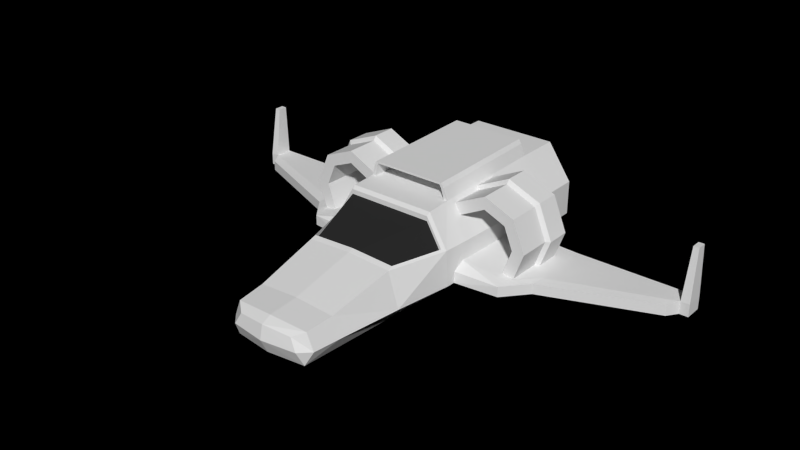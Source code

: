 # Source: Spaceship5.blend  (saved by Blender 2.76.0; exported with 4.5.12 LTS)
import bpy
from mathutils import Matrix  # noqa: F401  (used for matrix-valued properties, if any)

bpy.ops.wm.read_factory_settings(use_empty=True)
scene = bpy.context.scene
scene.name = 'Scene'

# ---- collections
col_collection_1 = bpy.data.collections.new('Collection 1'); scene.collection.children.link(col_collection_1)

# ---- materials (node trees are filled in below, after node groups)
mat_white = bpy.data.materials.new('White')
mat_white.alpha_threshold = 0.0
mat_white.use_transparent_shadow = False
mat_white.roughness = 0.5
mat_black = bpy.data.materials.new('Black')
mat_black.alpha_threshold = 0.0
mat_black.use_transparent_shadow = False
mat_black.diffuse_color = (0.02539, 0.02539, 0.02539, 1.0)
mat_black.roughness = 0.5

# ---- material node trees

# ---- world
world_world = bpy.data.worlds.new('World'); scene.world = world_world
world_world.color = (0.0, 0.0, 0.0)
world_world.use_sun_shadow = False
world_world.sun_shadow_jitter_overblur = 0.0
world_world.cycles.sampling_method = 'MANUAL'
world_world.cycles.sample_map_resolution = 256
world_world.light_settings.ao_factor = 0.3619

# ---- meshes
me_cylinder = bpy.data.meshes.new('Cylinder')
me_cylinder.from_pydata([(0.9229, 2.769, 1.87), (1.455, 2.769, 1.111), (1.286, 2.769, 1.046), (0.9002, 2.769, 1.596), (0.9229, 1.825, 1.87), (1.455, 1.825, 1.111), (1.455, 2.769, 0.3765), (1.286, 2.769, 0.513), (1.286, 1.825, 1.046), (0.9002, 1.825, 1.596), (0.9252, -0.7401, 1.806), (0.9844, -0.5641, 1.722), (0.9949, 0.1371, 1.727), (0.9462, 0.1994, 1.798), (0.9523, 0.7006, 1.801), (1.085, 0.9205, 1.617), (1.164, 0.9205, 1.505), (1.455, 1.825, 0.3765), (0.9815, 2.769, 0.005337), (0.9427, 2.769, 0.2439), (1.286, 1.825, 0.513), (0.9427, 1.825, 0.2439), (1.119, -0.5641, 1.508), (1.37, -0.7401, 1.1), (0.8439, 1.802, 2.12), (0.8461, -0.7635, 2.057), (1.453, 1.721, 0.6075), (0.9815, 1.825, 0.005337), (1.439, 1.09, 0.7256), (1.385, -0.7401, 0.7326), (0.9263, -1.264, 1.776), (0.8435, -0.7401, 1.806), (0.7903, 1.799, 2.21), (0.7926, -0.7669, 2.147), (1.453, 1.721, 0.3758), (0.9837, -0.7401, 0.00612), (1.405, 1.721, 0.337), (2.327, 0.8297, 0.5761), (2.33, 1.09, 0.5761), (2.107, 0.9205, 0.6132), (2.236, 0.9205, 0.5915), (1.381, -0.8184, 0.7333), (2.306, -0.7074, 0.5761), (2.308, -0.5641, 0.5761), (2.126, -0.5641, 0.6066), (1.329, -1.264, 1.095), (0.7881, -0.7615, 2.041), (0.7506, -0.7639, 2.104), (1.94, 1.721, 0.5532), (1.94, 1.721, 0.3362), (1.362, 1.09, 0.3063), (2.46, 0.7006, 0.5709), (2.459, 0.1994, 0.5706), (2.371, 0.1371, 0.574), (2.371, -0.5641, 0.5736), (2.724, -0.1773, 0.5602), (2.74, 1.089, 0.5602), (1.371, -1.054, 0.5831), (0.9184, -1.339, 1.714), (1.26, -1.339, 1.136), (0.7881, -0.2065, 2.041), (0.8435, -0.185, 1.806), (0.7506, -0.2088, 2.104), (2.33, 1.09, 0.3133), (1.334, -0.8228, 0.3062), (0.9848, -1.264, 0.01488), (2.74, 1.089, 0.2974), (2.302, -0.9608, 0.5532), (3.307, 0.03978, 0.5602), (3.319, 1.089, 0.5602), (0.9582, -2.489, 1.073), (0.9455, -2.378, 1.118), (0.9184, -1.339, 1.613), (1.26, -1.339, 1.035), (2.306, -0.7074, 0.3133), (0.8798, -2.489, -0.005365), (2.724, -0.1773, 0.2974), (3.319, 1.089, 0.2974), (2.717, -0.4306, 0.5373), (5.126, 0.7173, 0.5602), (5.126, 1.088, 0.5602), (1.374, -1.264, 0.3533), (0.9455, -2.378, 1.017), (1.334, -0.824, 0.3062), (1.189, -2.489, 0.3442), (2.717, -0.4306, 0.3203), (3.307, 0.03978, 0.2974), (5.126, 1.088, 0.2974), (2.302, -0.9608, 0.3362), (3.269, -0.2136, 0.5373), (5.16, 0.8735, 1.637), (5.16, 1.073, 1.637), (1.383, -1.08, 0.3559), (0.8114, -4.544, 0.03654), (3.269, -0.2136, 0.3203), (5.126, 0.7173, 0.2974), (5.312, 1.088, 0.5602), (5.312, 1.088, 0.2974), (4.989, 0.464, 0.5373), (5.278, 1.073, 1.637), (5.312, 0.7173, 0.5602), (5.278, 0.8735, 1.637), (0.8639, -3.878, 0.7446), (1.032, -3.878, 0.3442), (0.7482, -4.688, 0.3442), (4.989, 0.464, 0.3203), (5.312, 0.7173, 0.2974), (0.9689, -4.463, 0.3407), (0.8204, -4.474, 0.6944), (0.61, -4.649, 0.5932), (2.574, -0.5641, 1.136), (2.307, -0.5641, 1.136), (2.574, 0.1371, 1.136), (2.305, -0.5641, 1.784), (2.117, -0.5641, 1.596), (2.284, 0.9205, 1.136), (2.305, 0.1371, 1.784), (1.657, -0.5641, 2.053), (1.657, -0.5641, 1.786), (2.101, 0.9205, 1.579), (2.665, 0.1994, 1.136), (2.37, 0.1994, 1.849), (1.657, 0.1371, 2.053), (1.658, 0.9205, 1.762), (2.202, 0.9205, 1.68), (2.427, 0.9205, 1.136), (2.665, 0.7006, 1.136), (1.658, 0.1994, 2.144), (2.37, 0.7006, 1.849), (1.658, 0.9205, 1.905), (1.658, 0.7006, 2.144), (-0.9229, 2.769, 1.87), (-1.455, 2.769, 1.111), (-1.286, 2.769, 1.046), (-0.9002, 2.769, 1.596), (6.982e-08, 2.769, 1.87), (6.982e-08, 2.769, 1.596), (-0.9229, 1.825, 1.87), (-1.455, 1.825, 1.111), (-1.455, 2.769, 0.3765), (-1.286, 2.769, 0.513), (-1.286, 1.825, 1.046), (-0.9002, 1.825, 1.596), (6.982e-08, 1.825, 1.87), (6.982e-08, 1.825, 1.596), (-0.9252, -0.7401, 1.806), (-0.9844, -0.5641, 1.722), (-0.9949, 0.1371, 1.727), (-0.9462, 0.1994, 1.798), (-0.9523, 0.7006, 1.801), (-1.085, 0.9205, 1.617), (-1.164, 0.9205, 1.505), (-1.455, 1.825, 0.3765), (-0.9815, 2.769, 0.005337), (-0.9427, 2.769, 0.2439), (-1.286, 1.825, 0.513), (-0.9427, 1.825, 0.2439), (6.982e-08, 1.825, 0.2437), (6.982e-08, 1.805, 2.126), (-1.119, -0.5641, 1.508), (-1.37, -0.7401, 1.1), (-0.8439, 1.802, 2.12), (-0.8461, -0.7635, 2.057), (-1.453, 1.721, 0.6075), (-0.9815, 1.825, 0.005337), (6.982e-08, 2.769, 0.005112), (6.982e-08, 2.769, 0.2437), (-1.439, 1.09, 0.7256), (-1.385, -0.7401, 0.7326), (-0.9263, -1.264, 1.776), (-0.8435, -0.7401, 1.806), (-0.7903, 1.799, 2.21), (-0.7926, -0.7669, 2.147), (-1.453, 1.721, 0.3758), (-0.9837, -0.7401, 0.00612), (-1.405, 1.721, 0.337), (6.982e-08, 1.825, 0.005112), (-2.327, 0.8297, 0.5761), (-2.33, 1.09, 0.5761), (-2.107, 0.9205, 0.6132), (-2.236, 0.9205, 0.5915), (-1.381, -0.8184, 0.7333), (-2.306, -0.7074, 0.5761), (-2.308, -0.5641, 0.5761), (-2.126, -0.5641, 0.6066), (-1.329, -1.264, 1.095), (-0.7881, -0.7615, 2.041), (-0.7506, -0.7639, 2.104), (6.982e-08, 1.799, 2.21), (6.982e-08, -0.7669, 2.147), (-1.94, 1.721, 0.5532), (-1.94, 1.721, 0.3362), (-1.362, 1.09, 0.3063), (6.982e-08, -0.7401, 0.005906), (6.982e-08, 1.802, 2.168), (-2.46, 0.7006, 0.5709), (-2.459, 0.1994, 0.5706), (-2.371, 0.1371, 0.574), (-2.371, -0.5641, 0.5736), (-2.724, -0.1773, 0.5602), (-2.74, 1.089, 0.5602), (-1.371, -1.054, 0.5831), (-0.9184, -1.339, 1.714), (-1.26, -1.339, 1.136), (6.982e-08, -1.264, 1.776), (-0.7881, -0.2065, 2.041), (-0.8435, -0.185, 1.806), (6.982e-08, -0.7639, 2.104), (-0.7506, -0.2088, 2.104), (-2.33, 1.09, 0.3133), (-1.334, -0.8228, 0.3062), (6.982e-08, -1.264, 0.01468), (-0.9848, -1.264, 0.01488), (-2.74, 1.089, 0.2974), (-2.302, -0.9608, 0.5532), (-3.307, 0.03978, 0.5602), (-3.319, 1.089, 0.5602), (-0.9582, -2.489, 1.073), (-0.9455, -2.378, 1.118), (6.982e-08, -1.339, 1.714), (-0.9184, -1.339, 1.613), (-1.26, -1.339, 1.035), (6.982e-08, -0.7401, 1.806), (6.982e-08, -0.185, 1.806), (6.982e-08, -0.2065, 2.041), (6.982e-08, -0.2088, 2.104), (-2.306, -0.7074, 0.3133), (-0.8798, -2.489, -0.005365), (6.982e-08, -2.489, -0.005518), (-2.724, -0.1773, 0.2974), (-3.319, 1.089, 0.2974), (-2.717, -0.4306, 0.5373), (-5.126, 0.7173, 0.5602), (-5.126, 1.088, 0.5602), (-1.374, -1.264, 0.3533), (6.982e-08, -2.378, 1.161), (-0.9455, -2.378, 1.017), (6.982e-08, -1.339, 1.613), (-1.334, -0.824, 0.3062), (-1.189, -2.489, 0.3442), (6.982e-08, -4.642, 0.03639), (-2.717, -0.4306, 0.3203), (-3.307, 0.03978, 0.2974), (-5.126, 1.088, 0.2974), (-2.302, -0.9608, 0.3362), (-3.269, -0.2136, 0.5373), (-5.16, 0.8735, 1.637), (-5.16, 1.073, 1.637), (-1.383, -1.08, 0.3559), (6.982e-08, -2.489, 1.123), (6.982e-08, -2.378, 1.06), (-0.8114, -4.544, 0.03654), (-3.269, -0.2136, 0.3203), (-5.126, 0.7173, 0.2974), (-5.312, 1.088, 0.5602), (-5.312, 1.088, 0.2974), (-4.989, 0.464, 0.5373), (-5.278, 1.073, 1.637), (-5.312, 0.7173, 0.5602), (-5.278, 0.8735, 1.637), (-0.8639, -3.878, 0.7446), (-1.032, -3.878, 0.3442), (-0.7482, -4.688, 0.3442), (-4.989, 0.464, 0.3203), (-5.312, 0.7173, 0.2974), (6.982e-08, -3.878, 0.7949), (-0.9689, -4.463, 0.3407), (6.982e-08, -4.792, 0.346), (-0.8204, -4.474, 0.6944), (-0.61, -4.649, 0.5932), (6.982e-08, -4.521, 0.7412), (6.982e-08, -4.727, 0.6435), (-2.574, -0.5641, 1.136), (-2.307, -0.5641, 1.136), (-2.574, 0.1371, 1.136), (-2.305, -0.5641, 1.784), (-2.117, -0.5641, 1.596), (-2.284, 0.9205, 1.136), (-2.305, 0.1371, 1.784), (-1.657, -0.5641, 2.053), (-1.657, -0.5641, 1.786), (-2.101, 0.9205, 1.579), (-2.665, 0.1994, 1.136), (-2.37, 0.1994, 1.849), (-1.657, 0.1371, 2.053), (-1.658, 0.9205, 1.762), (-2.202, 0.9205, 1.68), (-2.427, 0.9205, 1.136), (-2.665, 0.7006, 1.136), (-1.658, 0.1994, 2.144), (-2.37, 0.7006, 1.849), (-1.658, 0.9205, 1.905), (-1.658, 0.7006, 2.144)], [], [(0, 1, 2, 3), (135, 0, 3, 136), (4, 5, 1, 0), (1, 6, 7, 2), (3, 2, 8, 9), (143, 4, 0, 135), (136, 3, 9, 144), (5, 17, 6, 1), (6, 18, 19, 7), (2, 7, 20, 8), (20, 21, 157, 144, 9, 8), (143, 158, 24, 4), (10, 4, 24, 25), (17, 27, 18, 6), (18, 165, 166, 19), (7, 19, 21, 20), (19, 166, 157, 21), (28, 5, 23, 29), (10, 30, 45, 23), (10, 25, 46, 31), (25, 24, 32, 33), (27, 176, 165, 18), (26, 34, 17, 5, 28), (25, 33, 47, 46), (188, 189, 33, 32), (126, 51, 37), (40, 125, 126, 37), (193, 176, 27, 35), (36, 49, 63, 50), (188, 32, 24, 158, 194), (28, 38, 48, 26), (41, 57, 67, 42), (67, 57, 92, 88), (38, 37, 51, 52, 53, 54, 43, 42, 55, 56), (81, 92, 57), (45, 30, 58, 59), (204, 30, 10, 31, 222), (31, 46, 60, 61), (33, 189, 207, 47), (46, 47, 62, 60), (38, 63, 49, 48), (211, 193, 35, 65), (63, 38, 56, 66), (42, 67, 78, 55), (56, 55, 68, 69), (64, 65, 35), (70, 45, 59, 71), (30, 204, 219, 58), (59, 58, 72, 73), (222, 31, 61, 223), (223, 61, 60, 224), (47, 207, 225, 62), (224, 60, 62, 225), (14, 130, 129, 15), (211, 65, 75, 228), (74, 63, 66, 76), (66, 56, 69, 77), (55, 78, 89, 68), (69, 68, 79, 80), (71, 235, 249, 70), (45, 70, 84, 81), (71, 59, 73, 82), (58, 219, 237, 72), (73, 72, 82), (228, 75, 93, 240), (76, 85, 88, 74), (76, 66, 77, 86), (77, 69, 80, 87), (67, 88, 85, 78), (68, 89, 98, 79), (80, 79, 90, 91), (23, 45, 81, 57), (235, 71, 82, 250), (72, 237, 250, 82), (75, 84, 103, 93), (85, 76, 86, 94), (86, 77, 87, 95), (87, 80, 96, 97), (78, 85, 94, 89), (96, 80, 91, 99), (79, 100, 101, 90), (91, 90, 101, 99), (63, 74, 83, 64, 50), (64, 83, 92, 81, 65), (70, 249, 265, 102), (84, 70, 102, 103), (83, 74, 88, 92), (93, 104, 267, 240), (94, 86, 95, 105), (95, 87, 97, 106), (96, 100, 106, 97), (89, 94, 105, 98), (98, 105, 95, 79), (100, 96, 99, 101), (95, 106, 100, 79), (93, 103, 107), (104, 93, 107), (102, 265, 270, 108), (103, 102, 108, 107), (104, 109, 271, 267), (107, 108, 109, 104), (108, 270, 271, 109), (53, 112, 110, 54), (110, 113, 114, 111), (115, 39, 44, 111), (110, 112, 116, 113), (113, 117, 118, 114), (119, 115, 111, 114), (52, 120, 112, 53), (116, 112, 120, 121), (113, 116, 122, 117), (35, 27, 17, 34, 36, 50, 64), (123, 119, 114, 118), (124, 125, 115, 119), (37, 38, 28, 29, 41, 42, 43, 44, 39, 40), (51, 126, 120, 52), (122, 116, 121, 127), (120, 126, 128, 121), (5, 4, 10, 11, 12, 13, 14, 15, 16), (16, 123, 118, 22), (129, 124, 119, 123), (128, 126, 125, 124), (39, 115, 125, 40), (121, 128, 130, 127), (15, 129, 123, 16), (130, 128, 124, 129), (127, 13, 12, 122), (13, 127, 130, 14), (54, 110, 111, 44, 43), (23, 57, 41, 29), (26, 48, 49, 36, 34), (5, 16, 22, 11, 10, 23), (22, 118, 117, 11), (117, 122, 12, 11), (65, 81, 84, 75), (131, 134, 133, 132), (135, 136, 134, 131), (137, 131, 132, 138), (132, 133, 140, 139), (134, 142, 141, 133), (143, 135, 131, 137), (136, 144, 142, 134), (138, 132, 139, 152), (139, 140, 154, 153), (133, 141, 155, 140), (155, 141, 142, 144, 157, 156), (143, 137, 161, 158), (145, 162, 161, 137), (152, 139, 153, 164), (153, 154, 166, 165), (140, 155, 156, 154), (154, 156, 157, 166), (167, 168, 160, 138), (145, 160, 185, 169), (145, 170, 186, 162), (162, 172, 171, 161), (164, 153, 165, 176), (163, 167, 138, 152, 173), (162, 186, 187, 172), (188, 171, 172, 189), (288, 177, 195), (180, 177, 288, 287), (193, 174, 164, 176), (175, 192, 209, 191), (188, 194, 158, 161, 171), (167, 163, 190, 178), (181, 182, 214, 201), (214, 244, 248, 201), (178, 200, 199, 182, 183, 198, 197, 196, 195, 177), (234, 201, 248), (185, 203, 202, 169), (204, 222, 170, 145, 169), (170, 206, 205, 186), (172, 187, 207, 189), (186, 205, 208, 187), (178, 190, 191, 209), (211, 212, 174, 193), (209, 213, 200, 178), (182, 199, 231, 214), (200, 216, 215, 199), (210, 174, 212), (217, 218, 203, 185), (169, 202, 219, 204), (203, 221, 220, 202), (222, 223, 206, 170), (223, 224, 205, 206), (187, 208, 225, 207), (224, 225, 208, 205), (149, 150, 291, 292), (211, 228, 227, 212), (226, 229, 213, 209), (213, 230, 216, 200), (199, 215, 245, 231), (216, 233, 232, 215), (218, 217, 249, 235), (185, 234, 239, 217), (218, 236, 221, 203), (202, 220, 237, 219), (221, 236, 220), (228, 240, 251, 227), (229, 226, 244, 241), (229, 242, 230, 213), (230, 243, 233, 216), (214, 231, 241, 244), (215, 232, 256, 245), (233, 247, 246, 232), (160, 201, 234, 185), (235, 250, 236, 218), (220, 236, 250, 237), (227, 251, 261, 239), (241, 252, 242, 229), (242, 253, 243, 230), (243, 255, 254, 233), (231, 245, 252, 241), (254, 257, 247, 233), (232, 246, 259, 258), (247, 257, 259, 246), (209, 192, 210, 238, 226), (210, 212, 234, 248, 238), (217, 260, 265, 249), (239, 261, 260, 217), (238, 248, 244, 226), (251, 240, 267, 262), (252, 263, 253, 242), (253, 264, 255, 243), (254, 255, 264, 258), (245, 256, 263, 252), (256, 232, 253, 263), (258, 259, 257, 254), (253, 232, 258, 264), (251, 266, 261), (262, 266, 251), (260, 268, 270, 265), (261, 266, 268, 260), (262, 267, 271, 269), (266, 262, 269, 268), (268, 269, 271, 270), (197, 198, 272, 274), (272, 273, 276, 275), (277, 273, 184, 179), (272, 275, 278, 274), (275, 276, 280, 279), (281, 276, 273, 277), (196, 197, 274, 282), (278, 283, 282, 274), (275, 279, 284, 278), (174, 210, 192, 175, 173, 152, 164), (285, 280, 276, 281), (286, 281, 277, 287), (177, 180, 179, 184, 183, 182, 181, 168, 167, 178), (195, 196, 282, 288), (284, 289, 283, 278), (282, 283, 290, 288), (138, 151, 150, 149, 148, 147, 146, 145, 137), (151, 159, 280, 285), (291, 285, 281, 286), (290, 286, 287, 288), (179, 180, 287, 277), (283, 289, 292, 290), (150, 151, 285, 291), (292, 291, 286, 290), (289, 284, 147, 148), (148, 149, 292, 289), (198, 183, 184, 273, 272), (160, 168, 181, 201), (163, 173, 175, 191, 190), (138, 160, 145, 146, 159, 151), (159, 146, 279, 280), (279, 146, 147, 284), (212, 227, 239, 234)])
me_cylinder.polygons.foreach_set('material_index', [0, 0, 0, 0, 0, 0, 0, 0, 0, 0, 0, 0, 0, 0, 0, 0, 0, 0, 0, 0, 0, 0, 0, 0, 0, 0, 0, 0, 0, 0, 0, 0, 0, 0, 0, 0, 0, 0, 0, 0, 0, 0, 0, 0, 0, 0, 0, 0, 0, 0, 0, 0, 0, 0, 0, 0, 0, 0, 0, 0, 0, 0, 0, 1, 0, 0, 0, 0, 0, 0, 0, 0, 0, 1, 0, 0, 0, 0, 0, 0, 0, 0, 0, 0, 0, 0, 0, 0, 0, 0, 0, 0, 0, 0, 0, 0, 0, 0, 0, 0, 0, 0, 0, 0, 0, 0, 0, 0, 0, 0, 0, 0, 0, 0, 0, 0, 0, 0, 0, 0, 0, 0, 0, 0, 0, 0, 0, 0, 0, 0, 0, 0, 0, 0, 0, 0, 0, 0, 0, 0, 0, 0, 0, 0, 0, 0, 0, 0, 0, 0, 0, 0, 0, 0, 0, 0, 0, 0, 0, 0, 0, 0, 0, 0, 0, 0, 0, 0, 0, 0, 0, 0, 0, 0, 0, 0, 0, 0, 0, 0, 0, 0, 0, 0, 0, 0, 0, 0, 0, 0, 0, 0, 0, 0, 0, 0, 0, 0, 1, 0, 0, 0, 0, 0, 0, 0, 0, 0, 1, 0, 0, 0, 0, 0, 0, 0, 0, 0, 0, 0, 0, 0, 0, 0, 0, 0, 0, 0, 0, 0, 0, 0, 0, 0, 0, 0, 0, 0, 0, 0, 0, 0, 0, 0, 0, 0, 0, 0, 0, 0, 0, 0, 0, 0, 0, 0, 0, 0, 0, 0, 0, 0, 0, 0, 0, 0, 0, 0, 0, 0])
me_cylinder.materials.append(mat_white)
me_cylinder.materials.append(mat_black)
me_cylinder.use_remesh_preserve_volume = False
me_cylinder.use_remesh_preserve_attributes = False
me_cylinder.use_mirror_vertex_groups = False
me_cylinder.update()

# ---- objects
ob_spaceship5 = bpy.data.objects.new('Spaceship5', me_cylinder)

# ---- transforms, parenting, visibility, modifiers, constraints
ob_spaceship5.location = (0.0, 0.0, 0.0)
ob_spaceship5.lineart.crease_threshold = 0.0

# ---- collection membership
col_collection_1.objects.link(ob_spaceship5)

# ---- scene / render settings (as saved in the file)
scene.frame_start = 1; scene.frame_end = 250; scene.frame_set(1)
scene.render.engine = 'BLENDER_EEVEE_NEXT'
scene.render.resolution_percentage = 50
scene.render.dither_intensity = 0.0
scene.cycles.use_denoising = False
scene.cycles.samples = 10
scene.cycles.sampling_pattern = 'TABULATED_SOBOL'
scene.cycles.light_sampling_threshold = 0.0
scene.cycles.use_adaptive_sampling = False
scene.cycles.use_light_tree = False
scene.cycles.blur_glossy = 0.0
scene.cycles.pixel_filter_type = 'GAUSSIAN'
scene.cycles.sample_clamp_indirect = 0.0
scene.view_settings.view_transform = 'Standard'
bpy.context.view_layer.update()

# ---- added for rendering (the .blend has no active camera and no usable light): camera, sun
cam_auto = bpy.data.cameras.new('AutoCamera')
cam_auto.lens = 50.0
cam_auto.sensor_width = 36.0
cam_auto.clip_end = 1000.0
ob_auto_camera = bpy.data.objects.new('AutoCamera', cam_auto)
scene.collection.objects.link(ob_auto_camera)
ob_auto_camera.location = (12.2376, -15.6965, 10.8924)
ob_auto_camera.rotation_euler = (1.09748, -7.21219e-08, 0.694738)
scene.camera = ob_auto_camera
light_auto_sun = bpy.data.lights.new('AutoSun', 'SUN')
light_auto_sun.energy = 3.0
light_auto_sun.angle = 0.0523599
ob_auto_sun = bpy.data.objects.new('AutoSun', light_auto_sun)
scene.collection.objects.link(ob_auto_sun)
ob_auto_sun.rotation_euler = (0.872665, 0.174533, 0.523599)
bpy.context.view_layer.update()
